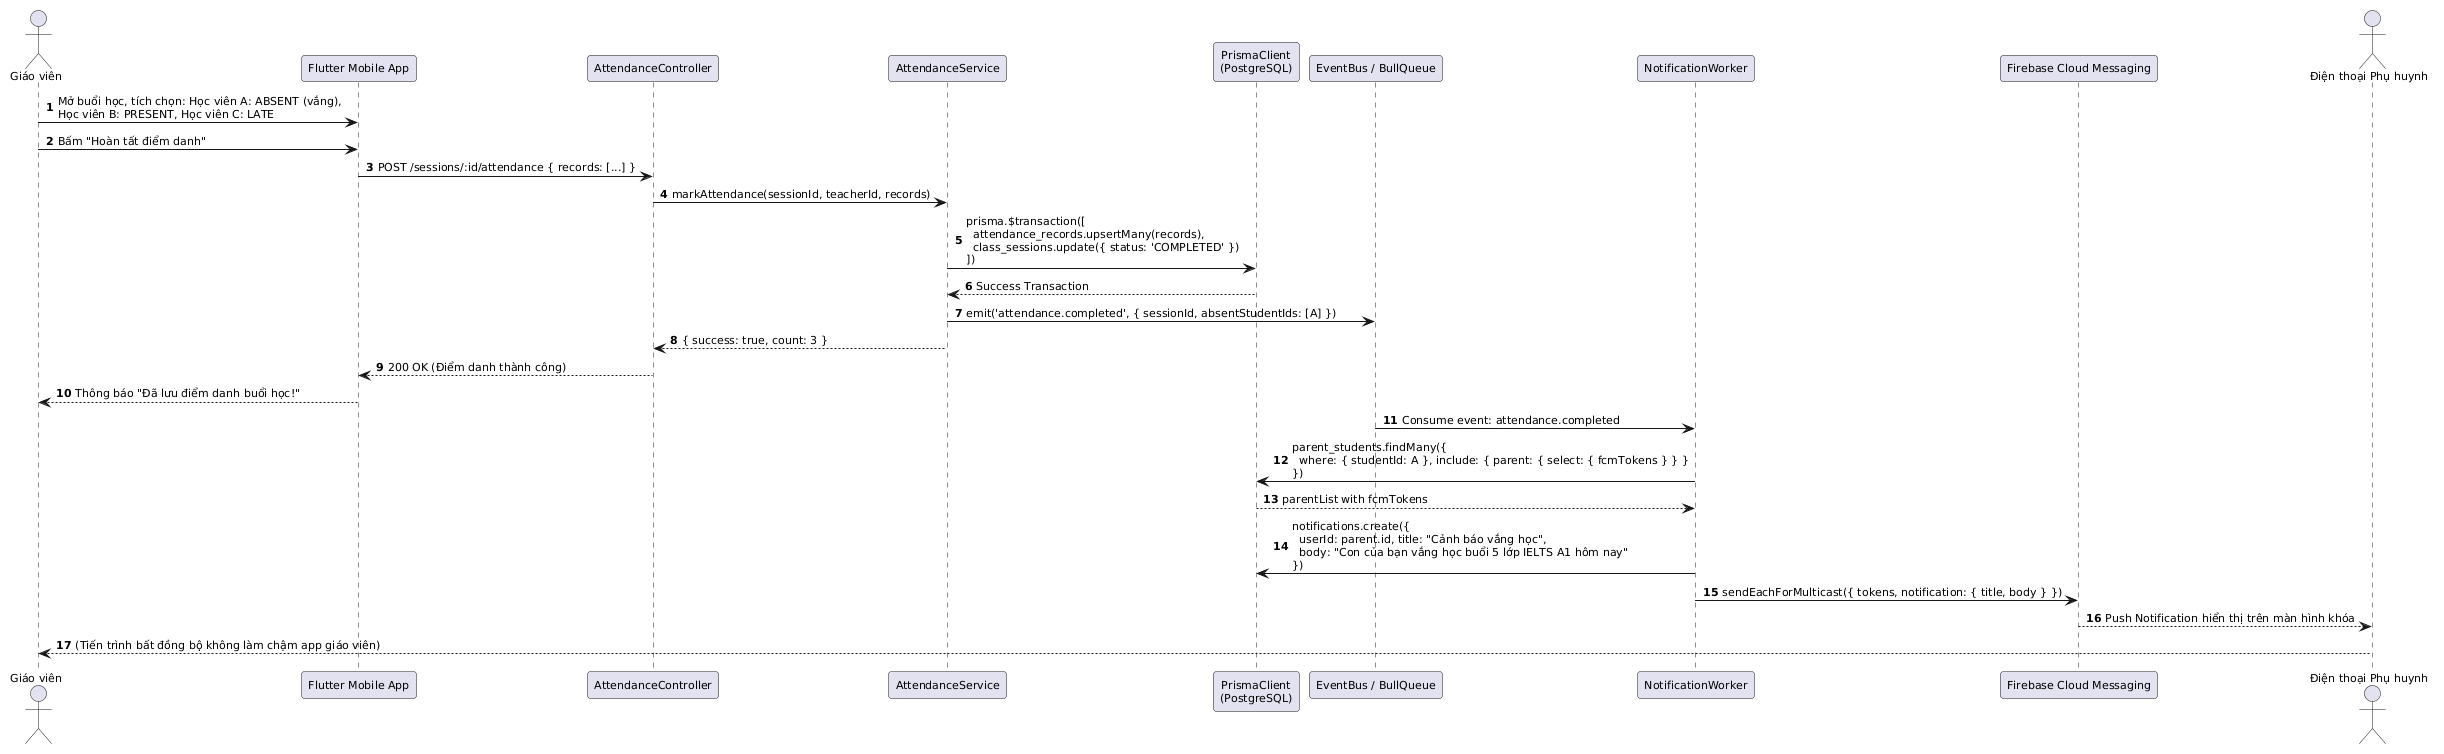

The diagram above was rendered by PlantUML. Its source (embedded in the PNG):
@startuml
skinparam shadowing false
skinparam roundcorner 6
skinparam defaultFontName "Segoe UI"
skinparam defaultFontSize 11
autonumber

actor "Giáo viên" as Teacher
participant "Flutter Mobile App" as App
participant "AttendanceController" as AttCtrl
participant "AttendanceService" as AttSvc
participant "PrismaClient\n(PostgreSQL)" as DB
participant "EventBus / BullQueue" as Queue
participant "NotificationWorker" as Worker
participant "Firebase Cloud Messaging" as FCM
actor "Điện thoại Phụ huynh" as ParentDevice

Teacher -> App: Mở buổi học, tích chọn: Học viên A: ABSENT (vắng),\nHọc viên B: PRESENT, Học viên C: LATE
Teacher -> App: Bấm "Hoàn tất điểm danh"
App -> AttCtrl: POST /sessions/:id/attendance { records: [...] }
AttCtrl -> AttSvc: markAttendance(sessionId, teacherId, records)

AttSvc -> DB: prisma.$transaction([\n  attendance_records.upsertMany(records),\n  class_sessions.update({ status: 'COMPLETED' })\n])
DB --> AttSvc: Success Transaction

AttSvc -> Queue: emit('attendance.completed', { sessionId, absentStudentIds: [A] })
AttSvc --> AttCtrl: { success: true, count: 3 }
AttCtrl --> App: 200 OK (Điểm danh thành công)
App --> Teacher: Thông báo "Đã lưu điểm danh buổi học!"

Queue -> Worker: Consume event: attendance.completed
Worker -> DB: parent_students.findMany({\n  where: { studentId: A }, include: { parent: { select: { fcmTokens } } }\n})
DB --> Worker: parentList with fcmTokens

Worker -> DB: notifications.create({\n  userId: parent.id, title: "Cảnh báo vắng học",\n  body: "Con của bạn vắng học buổi 5 lớp IELTS A1 hôm nay"\n})

Worker -> FCM: sendEachForMulticast({ tokens, notification: { title, body } })
FCM --> ParentDevice: Push Notification hiển thị trên màn hình khóa
ParentDevice --> Teacher: (Tiến trình bất đồng bộ không làm chậm app giáo viên)
@enduml